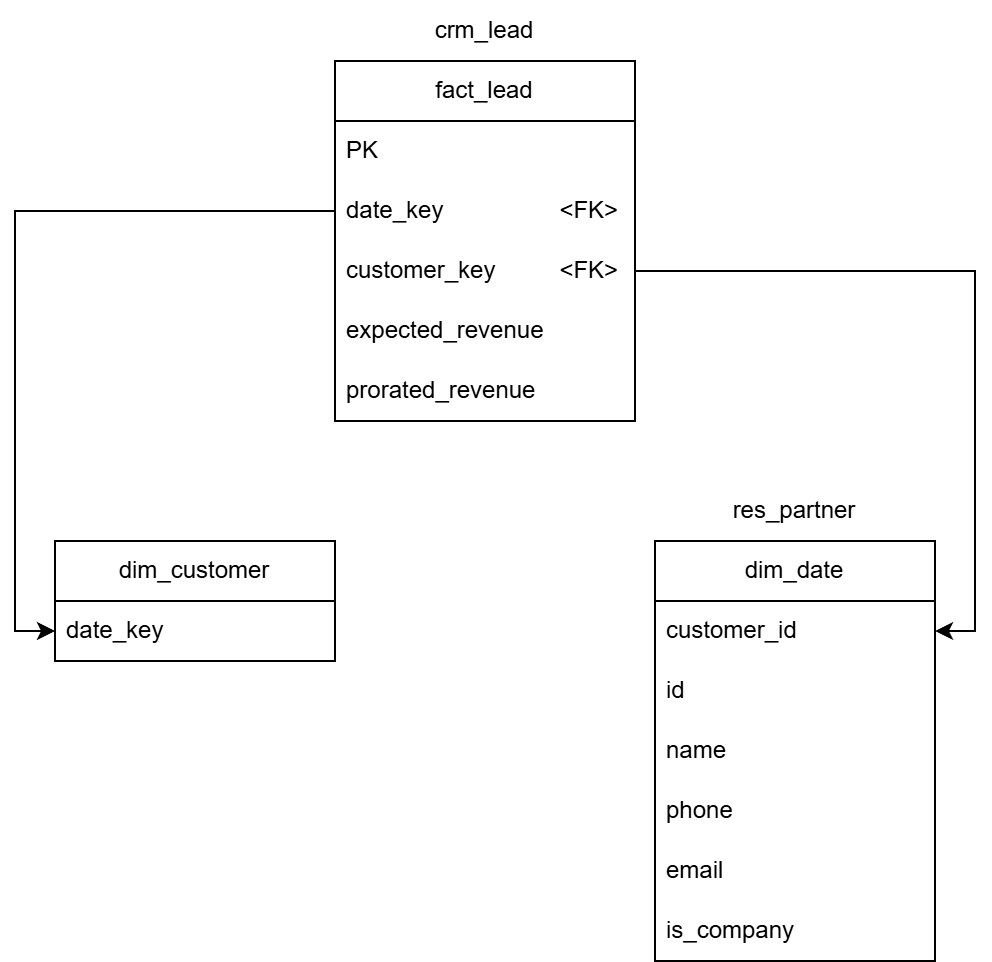

The diagram above was exported from draw.io. Its source (the exported page's mxGraphModel, read from the mxfile embedded in the PNG):
<mxGraphModel dx="931" dy="608" grid="1" gridSize="10" guides="1" tooltips="1" connect="1" arrows="1" fold="1" page="1" pageScale="1" pageWidth="850" pageHeight="1100" math="0" shadow="0">
  <root>
    <mxCell id="0" />
    <mxCell id="1" parent="0" />
    <mxCell id="3z7dK0m23GHcZujtHh5h-1" parent="1" style="swimlane;fontStyle=0;childLayout=stackLayout;horizontal=1;startSize=30;horizontalStack=0;resizeParent=1;resizeParentMax=0;resizeLast=0;collapsible=1;marginBottom=0;whiteSpace=wrap;html=1;" value="fact_lead" vertex="1">
      <mxGeometry height="180" width="150" x="320" y="40" as="geometry">
        <mxRectangle height="30" width="60" x="320" y="40" as="alternateBounds" />
      </mxGeometry>
    </mxCell>
    <mxCell id="3z7dK0m23GHcZujtHh5h-2" parent="3z7dK0m23GHcZujtHh5h-1" style="text;strokeColor=none;fillColor=none;align=left;verticalAlign=middle;spacingLeft=4;spacingRight=4;overflow=hidden;points=[[0,0.5],[1,0.5]];portConstraint=eastwest;rotatable=0;whiteSpace=wrap;html=1;" value="PK" vertex="1">
      <mxGeometry height="30" width="150" y="30" as="geometry" />
    </mxCell>
    <mxCell id="3z7dK0m23GHcZujtHh5h-3" parent="3z7dK0m23GHcZujtHh5h-1" style="text;strokeColor=none;fillColor=none;align=left;verticalAlign=middle;spacingLeft=4;spacingRight=4;overflow=hidden;points=[[0,0.5],[1,0.5]];portConstraint=eastwest;rotatable=0;whiteSpace=wrap;html=1;" value="date_key&lt;span style=&quot;white-space: pre;&quot;&gt;&#09;&lt;/span&gt;&lt;span style=&quot;white-space: pre;&quot;&gt;&#09;&lt;span style=&quot;white-space: pre;&quot;&gt;&#09;&lt;/span&gt;&lt;/span&gt;&amp;lt;FK&amp;gt;" vertex="1">
      <mxGeometry height="30" width="150" y="60" as="geometry" />
    </mxCell>
    <mxCell id="3z7dK0m23GHcZujtHh5h-4" parent="3z7dK0m23GHcZujtHh5h-1" style="text;strokeColor=none;fillColor=none;align=left;verticalAlign=middle;spacingLeft=4;spacingRight=4;overflow=hidden;points=[[0,0.5],[1,0.5]];portConstraint=eastwest;rotatable=0;whiteSpace=wrap;html=1;" value="customer_key&lt;span style=&quot;white-space: pre;&quot;&gt;&#09;&lt;/span&gt;&lt;span style=&quot;white-space: pre;&quot;&gt;&#09;&lt;/span&gt;&amp;lt;FK&amp;gt;" vertex="1">
      <mxGeometry height="30" width="150" y="90" as="geometry" />
    </mxCell>
    <mxCell id="3z7dK0m23GHcZujtHh5h-13" parent="3z7dK0m23GHcZujtHh5h-1" style="text;strokeColor=none;fillColor=none;align=left;verticalAlign=middle;spacingLeft=4;spacingRight=4;overflow=hidden;points=[[0,0.5],[1,0.5]];portConstraint=eastwest;rotatable=0;whiteSpace=wrap;html=1;" value="expected_revenue" vertex="1">
      <mxGeometry height="30" width="150" y="120" as="geometry" />
    </mxCell>
    <mxCell id="3z7dK0m23GHcZujtHh5h-14" parent="3z7dK0m23GHcZujtHh5h-1" style="text;strokeColor=none;fillColor=none;align=left;verticalAlign=middle;spacingLeft=4;spacingRight=4;overflow=hidden;points=[[0,0.5],[1,0.5]];portConstraint=eastwest;rotatable=0;whiteSpace=wrap;html=1;" value="prorated_revenue" vertex="1">
      <mxGeometry height="30" width="150" y="150" as="geometry" />
    </mxCell>
    <mxCell id="3z7dK0m23GHcZujtHh5h-5" parent="1" style="swimlane;fontStyle=0;childLayout=stackLayout;horizontal=1;startSize=30;horizontalStack=0;resizeParent=1;resizeParentMax=0;resizeLast=0;collapsible=1;marginBottom=0;whiteSpace=wrap;html=1;" value="dim_date" vertex="1">
      <mxGeometry height="210" width="140" x="480" y="280" as="geometry" />
    </mxCell>
    <mxCell id="3z7dK0m23GHcZujtHh5h-6" parent="3z7dK0m23GHcZujtHh5h-5" style="text;strokeColor=none;fillColor=none;align=left;verticalAlign=middle;spacingLeft=4;spacingRight=4;overflow=hidden;points=[[0,0.5],[1,0.5]];portConstraint=eastwest;rotatable=0;whiteSpace=wrap;html=1;" value="customer_id" vertex="1">
      <mxGeometry height="30" width="140" y="30" as="geometry" />
    </mxCell>
    <mxCell id="3z7dK0m23GHcZujtHh5h-7" parent="3z7dK0m23GHcZujtHh5h-5" style="text;strokeColor=none;fillColor=none;align=left;verticalAlign=middle;spacingLeft=4;spacingRight=4;overflow=hidden;points=[[0,0.5],[1,0.5]];portConstraint=eastwest;rotatable=0;whiteSpace=wrap;html=1;" value="id" vertex="1">
      <mxGeometry height="30" width="140" y="60" as="geometry" />
    </mxCell>
    <mxCell id="3z7dK0m23GHcZujtHh5h-8" parent="3z7dK0m23GHcZujtHh5h-5" style="text;strokeColor=none;fillColor=none;align=left;verticalAlign=middle;spacingLeft=4;spacingRight=4;overflow=hidden;points=[[0,0.5],[1,0.5]];portConstraint=eastwest;rotatable=0;whiteSpace=wrap;html=1;" value="name" vertex="1">
      <mxGeometry height="30" width="140" y="90" as="geometry" />
    </mxCell>
    <mxCell id="3z7dK0m23GHcZujtHh5h-16" parent="3z7dK0m23GHcZujtHh5h-5" style="text;strokeColor=none;fillColor=none;align=left;verticalAlign=middle;spacingLeft=4;spacingRight=4;overflow=hidden;points=[[0,0.5],[1,0.5]];portConstraint=eastwest;rotatable=0;whiteSpace=wrap;html=1;" value="phone" vertex="1">
      <mxGeometry height="30" width="140" y="120" as="geometry" />
    </mxCell>
    <mxCell id="3z7dK0m23GHcZujtHh5h-17" parent="3z7dK0m23GHcZujtHh5h-5" style="text;strokeColor=none;fillColor=none;align=left;verticalAlign=middle;spacingLeft=4;spacingRight=4;overflow=hidden;points=[[0,0.5],[1,0.5]];portConstraint=eastwest;rotatable=0;whiteSpace=wrap;html=1;" value="email" vertex="1">
      <mxGeometry height="30" width="140" y="150" as="geometry" />
    </mxCell>
    <mxCell id="3z7dK0m23GHcZujtHh5h-18" parent="3z7dK0m23GHcZujtHh5h-5" style="text;strokeColor=none;fillColor=none;align=left;verticalAlign=middle;spacingLeft=4;spacingRight=4;overflow=hidden;points=[[0,0.5],[1,0.5]];portConstraint=eastwest;rotatable=0;whiteSpace=wrap;html=1;" value="is_company" vertex="1">
      <mxGeometry height="30" width="140" y="180" as="geometry" />
    </mxCell>
    <mxCell id="3z7dK0m23GHcZujtHh5h-9" parent="1" style="swimlane;fontStyle=0;childLayout=stackLayout;horizontal=1;startSize=30;horizontalStack=0;resizeParent=1;resizeParentMax=0;resizeLast=0;collapsible=1;marginBottom=0;whiteSpace=wrap;html=1;" value="dim_customer" vertex="1">
      <mxGeometry height="60" width="140" x="180" y="280" as="geometry" />
    </mxCell>
    <mxCell id="3z7dK0m23GHcZujtHh5h-10" parent="3z7dK0m23GHcZujtHh5h-9" style="text;strokeColor=none;fillColor=none;align=left;verticalAlign=middle;spacingLeft=4;spacingRight=4;overflow=hidden;points=[[0,0.5],[1,0.5]];portConstraint=eastwest;rotatable=0;whiteSpace=wrap;html=1;" value="date_key" vertex="1">
      <mxGeometry height="30" width="140" y="30" as="geometry" />
    </mxCell>
    <mxCell id="3z7dK0m23GHcZujtHh5h-19" edge="1" parent="1" source="3z7dK0m23GHcZujtHh5h-3" style="edgeStyle=orthogonalEdgeStyle;rounded=0;orthogonalLoop=1;jettySize=auto;html=1;exitX=0;exitY=0.5;exitDx=0;exitDy=0;entryX=0;entryY=0.5;entryDx=0;entryDy=0;" target="3z7dK0m23GHcZujtHh5h-10">
      <mxGeometry relative="1" as="geometry" />
    </mxCell>
    <mxCell id="3z7dK0m23GHcZujtHh5h-20" edge="1" parent="1" source="3z7dK0m23GHcZujtHh5h-4" style="edgeStyle=orthogonalEdgeStyle;rounded=0;orthogonalLoop=1;jettySize=auto;html=1;exitX=1;exitY=0.5;exitDx=0;exitDy=0;entryX=1;entryY=0.5;entryDx=0;entryDy=0;" target="3z7dK0m23GHcZujtHh5h-6">
      <mxGeometry relative="1" as="geometry" />
    </mxCell>
    <mxCell id="3z7dK0m23GHcZujtHh5h-21" parent="1" style="text;html=1;whiteSpace=wrap;strokeColor=none;fillColor=none;align=center;verticalAlign=middle;rounded=0;" value="crm_lead" vertex="1">
      <mxGeometry height="30" width="60" x="365" y="10" as="geometry" />
    </mxCell>
    <mxCell id="3z7dK0m23GHcZujtHh5h-22" parent="1" style="text;html=1;whiteSpace=wrap;strokeColor=none;fillColor=none;align=center;verticalAlign=middle;rounded=0;" value="res_partner" vertex="1">
      <mxGeometry height="30" width="60" x="520" y="250" as="geometry" />
    </mxCell>
  </root>
</mxGraphModel>